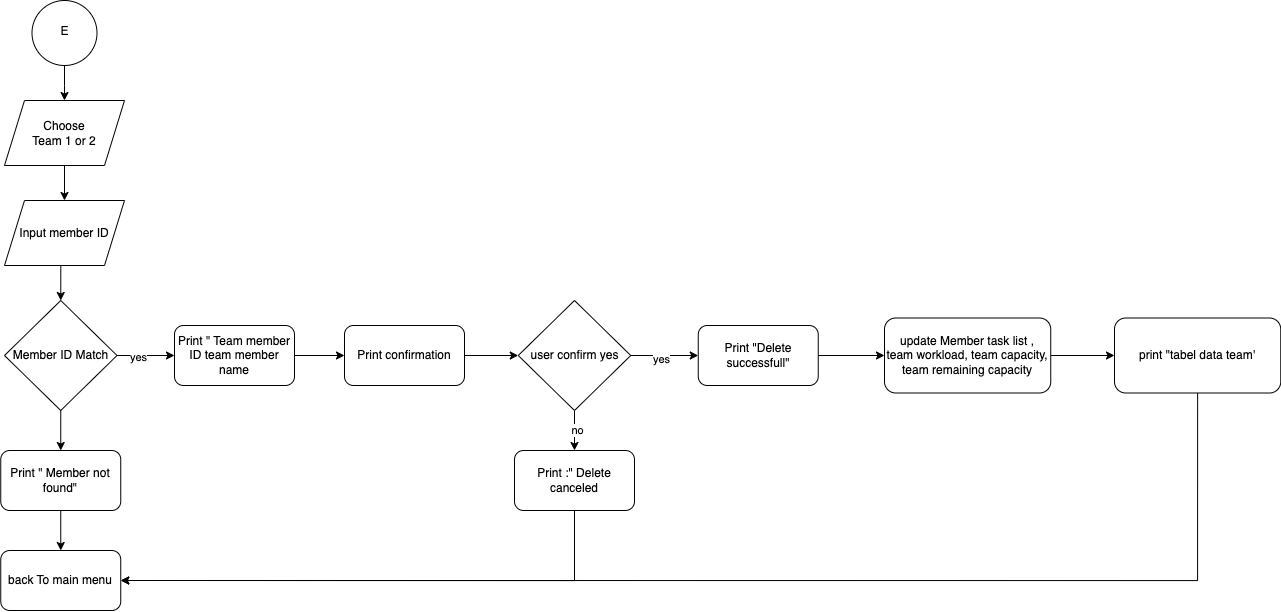

The diagram above was exported from draw.io. Its source (the exported page's mxGraphModel, read from the mxfile embedded in the PNG):
<mxGraphModel dx="1468" dy="931" grid="1" gridSize="10" guides="1" tooltips="1" connect="1" arrows="1" fold="1" page="1" pageScale="1" pageWidth="850" pageHeight="1100" math="0" shadow="0">
  <root>
    <mxCell id="0" />
    <mxCell id="1" parent="0" />
    <mxCell id="uEf9rVsiigcD2aSV3x74-1" value="" style="edgeStyle=orthogonalEdgeStyle;rounded=0;orthogonalLoop=1;jettySize=auto;html=1;" parent="1" source="uEf9rVsiigcD2aSV3x74-2" edge="1">
      <mxGeometry relative="1" as="geometry">
        <mxPoint x="130" y="190" as="targetPoint" />
      </mxGeometry>
    </mxCell>
    <mxCell id="uEf9rVsiigcD2aSV3x74-2" value="E" style="ellipse;whiteSpace=wrap;html=1;shadow=0;strokeWidth=1;spacing=6;spacingTop=-4;" parent="1" vertex="1">
      <mxGeometry x="97.5" y="90" width="65" height="65" as="geometry" />
    </mxCell>
    <mxCell id="3YM4uqO5xHHOYCR_GFvD-6" style="edgeStyle=orthogonalEdgeStyle;rounded=0;orthogonalLoop=1;jettySize=auto;html=1;exitX=1;exitY=0.5;exitDx=0;exitDy=0;entryX=0;entryY=0.5;entryDx=0;entryDy=0;" parent="1" source="3YM4uqO5xHHOYCR_GFvD-1" target="3YM4uqO5xHHOYCR_GFvD-2" edge="1">
      <mxGeometry relative="1" as="geometry" />
    </mxCell>
    <mxCell id="3YM4uqO5xHHOYCR_GFvD-9" value="yes" style="edgeLabel;html=1;align=center;verticalAlign=middle;resizable=0;points=[];" parent="3YM4uqO5xHHOYCR_GFvD-6" connectable="0" vertex="1">
      <mxGeometry x="-0.287" y="-1" relative="1" as="geometry">
        <mxPoint x="1" as="offset" />
      </mxGeometry>
    </mxCell>
    <mxCell id="LX11VBmmzu7if5ka46ju-2" style="edgeStyle=orthogonalEdgeStyle;rounded=0;orthogonalLoop=1;jettySize=auto;html=1;exitX=0.5;exitY=1;exitDx=0;exitDy=0;entryX=0.5;entryY=0;entryDx=0;entryDy=0;" edge="1" parent="1" source="3YM4uqO5xHHOYCR_GFvD-1" target="LX11VBmmzu7if5ka46ju-1">
      <mxGeometry relative="1" as="geometry" />
    </mxCell>
    <mxCell id="3YM4uqO5xHHOYCR_GFvD-1" value="Member ID Match" style="rhombus;whiteSpace=wrap;html=1;" parent="1" vertex="1">
      <mxGeometry x="70" y="390" width="112.5" height="110" as="geometry" />
    </mxCell>
    <mxCell id="App5HdfJbHj0Ml4LS_hs-7" style="edgeStyle=orthogonalEdgeStyle;rounded=0;orthogonalLoop=1;jettySize=auto;html=1;exitX=1;exitY=0.5;exitDx=0;exitDy=0;" edge="1" parent="1" source="3YM4uqO5xHHOYCR_GFvD-2" target="App5HdfJbHj0Ml4LS_hs-6">
      <mxGeometry relative="1" as="geometry" />
    </mxCell>
    <mxCell id="3YM4uqO5xHHOYCR_GFvD-2" value="Print &quot; Team member ID team member name" style="rounded=1;whiteSpace=wrap;html=1;" parent="1" vertex="1">
      <mxGeometry x="240" y="415" width="120" height="60" as="geometry" />
    </mxCell>
    <mxCell id="App5HdfJbHj0Ml4LS_hs-1" style="edgeStyle=orthogonalEdgeStyle;rounded=0;orthogonalLoop=1;jettySize=auto;html=1;exitX=0.5;exitY=1;exitDx=0;exitDy=0;entryX=0.5;entryY=0;entryDx=0;entryDy=0;" edge="1" parent="1" source="3YM4uqO5xHHOYCR_GFvD-3" target="3YM4uqO5xHHOYCR_GFvD-1">
      <mxGeometry relative="1" as="geometry" />
    </mxCell>
    <mxCell id="3YM4uqO5xHHOYCR_GFvD-3" value="Input member ID" style="shape=parallelogram;perimeter=parallelogramPerimeter;whiteSpace=wrap;html=1;fixedSize=1;" parent="1" vertex="1">
      <mxGeometry x="70" y="290" width="120" height="65" as="geometry" />
    </mxCell>
    <mxCell id="3YM4uqO5xHHOYCR_GFvD-11" style="edgeStyle=orthogonalEdgeStyle;rounded=0;orthogonalLoop=1;jettySize=auto;html=1;exitX=1;exitY=0.5;exitDx=0;exitDy=0;" parent="1" source="3YM4uqO5xHHOYCR_GFvD-7" target="3YM4uqO5xHHOYCR_GFvD-10" edge="1">
      <mxGeometry relative="1" as="geometry" />
    </mxCell>
    <mxCell id="3YM4uqO5xHHOYCR_GFvD-12" value="yes" style="edgeLabel;html=1;align=center;verticalAlign=middle;resizable=0;points=[];" parent="3YM4uqO5xHHOYCR_GFvD-11" connectable="0" vertex="1">
      <mxGeometry x="-0.1556" y="-3" relative="1" as="geometry">
        <mxPoint x="1" as="offset" />
      </mxGeometry>
    </mxCell>
    <mxCell id="App5HdfJbHj0Ml4LS_hs-5" style="edgeStyle=orthogonalEdgeStyle;rounded=0;orthogonalLoop=1;jettySize=auto;html=1;exitX=0.5;exitY=1;exitDx=0;exitDy=0;entryX=0.5;entryY=0;entryDx=0;entryDy=0;" edge="1" parent="1" source="3YM4uqO5xHHOYCR_GFvD-7" target="App5HdfJbHj0Ml4LS_hs-4">
      <mxGeometry relative="1" as="geometry" />
    </mxCell>
    <mxCell id="App5HdfJbHj0Ml4LS_hs-9" value="no" style="edgeLabel;html=1;align=center;verticalAlign=middle;resizable=0;points=[];" vertex="1" connectable="0" parent="App5HdfJbHj0Ml4LS_hs-5">
      <mxGeometry x="-0.0346" y="2" relative="1" as="geometry">
        <mxPoint y="-1" as="offset" />
      </mxGeometry>
    </mxCell>
    <mxCell id="3YM4uqO5xHHOYCR_GFvD-7" value="user confirm yes" style="rhombus;whiteSpace=wrap;html=1;" parent="1" vertex="1">
      <mxGeometry x="583.75" y="390" width="112.5" height="110" as="geometry" />
    </mxCell>
    <mxCell id="3YM4uqO5xHHOYCR_GFvD-16" value="" style="edgeStyle=orthogonalEdgeStyle;rounded=0;orthogonalLoop=1;jettySize=auto;html=1;" parent="1" source="3YM4uqO5xHHOYCR_GFvD-10" target="3YM4uqO5xHHOYCR_GFvD-15" edge="1">
      <mxGeometry relative="1" as="geometry" />
    </mxCell>
    <mxCell id="3YM4uqO5xHHOYCR_GFvD-10" value="Print &quot;Delete successfull&quot;" style="rounded=1;whiteSpace=wrap;html=1;" parent="1" vertex="1">
      <mxGeometry x="763.75" y="415" width="120" height="60" as="geometry" />
    </mxCell>
    <mxCell id="xq-uCVM5XXAsirdSIM2u-2" style="edgeStyle=orthogonalEdgeStyle;rounded=0;orthogonalLoop=1;jettySize=auto;html=1;exitX=1;exitY=0.5;exitDx=0;exitDy=0;entryX=0;entryY=0.5;entryDx=0;entryDy=0;" edge="1" parent="1" source="3YM4uqO5xHHOYCR_GFvD-15" target="QcuJp_y48jsgGo-ltumE-1">
      <mxGeometry relative="1" as="geometry" />
    </mxCell>
    <mxCell id="3YM4uqO5xHHOYCR_GFvD-15" value="update Member task list , team workload, team capacity, team remaining capacity" style="whiteSpace=wrap;html=1;rounded=1;" parent="1" vertex="1">
      <mxGeometry x="950" y="407.5" width="166.25" height="75" as="geometry" />
    </mxCell>
    <mxCell id="3YM4uqO5xHHOYCR_GFvD-17" value="back To main menu" style="rounded=1;whiteSpace=wrap;html=1;" parent="1" vertex="1">
      <mxGeometry x="66.25" y="640" width="120" height="60" as="geometry" />
    </mxCell>
    <mxCell id="App5HdfJbHj0Ml4LS_hs-10" style="edgeStyle=orthogonalEdgeStyle;rounded=0;orthogonalLoop=1;jettySize=auto;html=1;exitX=0.5;exitY=1;exitDx=0;exitDy=0;entryX=1;entryY=0.5;entryDx=0;entryDy=0;" edge="1" parent="1" source="App5HdfJbHj0Ml4LS_hs-4" target="3YM4uqO5xHHOYCR_GFvD-17">
      <mxGeometry relative="1" as="geometry" />
    </mxCell>
    <mxCell id="App5HdfJbHj0Ml4LS_hs-4" value="Print :&quot; Delete canceled" style="rounded=1;whiteSpace=wrap;html=1;" vertex="1" parent="1">
      <mxGeometry x="580" y="540" width="120" height="60" as="geometry" />
    </mxCell>
    <mxCell id="App5HdfJbHj0Ml4LS_hs-8" style="edgeStyle=orthogonalEdgeStyle;rounded=0;orthogonalLoop=1;jettySize=auto;html=1;exitX=1;exitY=0.5;exitDx=0;exitDy=0;" edge="1" parent="1" source="App5HdfJbHj0Ml4LS_hs-6" target="3YM4uqO5xHHOYCR_GFvD-7">
      <mxGeometry relative="1" as="geometry" />
    </mxCell>
    <mxCell id="App5HdfJbHj0Ml4LS_hs-6" value="Print confirmation" style="rounded=1;whiteSpace=wrap;html=1;" vertex="1" parent="1">
      <mxGeometry x="410" y="415" width="120" height="60" as="geometry" />
    </mxCell>
    <mxCell id="xq-uCVM5XXAsirdSIM2u-1" style="edgeStyle=orthogonalEdgeStyle;rounded=0;orthogonalLoop=1;jettySize=auto;html=1;exitX=0.5;exitY=1;exitDx=0;exitDy=0;entryX=1;entryY=0.5;entryDx=0;entryDy=0;" edge="1" parent="1" source="QcuJp_y48jsgGo-ltumE-1" target="3YM4uqO5xHHOYCR_GFvD-17">
      <mxGeometry relative="1" as="geometry" />
    </mxCell>
    <mxCell id="QcuJp_y48jsgGo-ltumE-1" value="print &quot;tabel data team'" style="whiteSpace=wrap;html=1;rounded=1;" vertex="1" parent="1">
      <mxGeometry x="1180" y="407.5" width="166.25" height="75" as="geometry" />
    </mxCell>
    <mxCell id="xq-uCVM5XXAsirdSIM2u-3" style="edgeStyle=orthogonalEdgeStyle;rounded=0;orthogonalLoop=1;jettySize=auto;html=1;exitX=0.5;exitY=1;exitDx=0;exitDy=0;entryX=0.5;entryY=0;entryDx=0;entryDy=0;" edge="1" parent="1" source="QcuJp_y48jsgGo-ltumE-2" target="3YM4uqO5xHHOYCR_GFvD-3">
      <mxGeometry relative="1" as="geometry" />
    </mxCell>
    <mxCell id="QcuJp_y48jsgGo-ltumE-2" value="Choose &lt;br&gt;Team 1 or 2" style="shape=parallelogram;perimeter=parallelogramPerimeter;whiteSpace=wrap;html=1;fixedSize=1;" vertex="1" parent="1">
      <mxGeometry x="70" y="190" width="120" height="65" as="geometry" />
    </mxCell>
    <mxCell id="LX11VBmmzu7if5ka46ju-3" style="edgeStyle=orthogonalEdgeStyle;rounded=0;orthogonalLoop=1;jettySize=auto;html=1;exitX=0.5;exitY=1;exitDx=0;exitDy=0;entryX=0.5;entryY=0;entryDx=0;entryDy=0;" edge="1" parent="1" source="LX11VBmmzu7if5ka46ju-1" target="3YM4uqO5xHHOYCR_GFvD-17">
      <mxGeometry relative="1" as="geometry" />
    </mxCell>
    <mxCell id="LX11VBmmzu7if5ka46ju-1" value="Print &quot; Member not found&quot;" style="rounded=1;whiteSpace=wrap;html=1;" vertex="1" parent="1">
      <mxGeometry x="66.25" y="540" width="120" height="60" as="geometry" />
    </mxCell>
  </root>
</mxGraphModel>